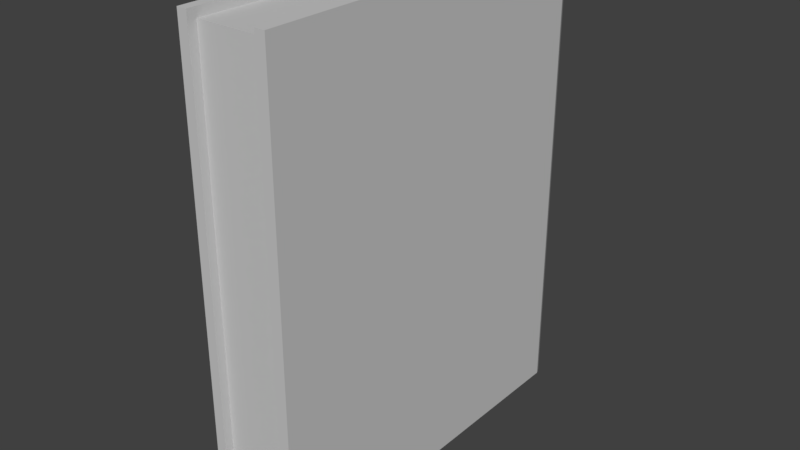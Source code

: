 # Source: BookThick.blend  (saved by Blender 2.79.0; exported with 4.5.12 LTS)
import bpy
from mathutils import Matrix  # noqa: F401  (used for matrix-valued properties, if any)

bpy.ops.wm.read_factory_settings(use_empty=True)
scene = bpy.context.scene
scene.name = 'Scene'

# ---- collections
col_collection_1 = bpy.data.collections.new('Collection 1'); scene.collection.children.link(col_collection_1)

# ---- materials (node trees are filled in below, after node groups)
mat_material__48 = bpy.data.materials.new('Material #48')
mat_material__48.alpha_threshold = 0.0
mat_material__48.use_transparent_shadow = False
mat_material__48.diffuse_color = (0.588, 0.588, 0.588, 1.0)
mat_material__48.specular_color = (0.9, 0.9, 0.9)
mat_material__48.roughness = 0.5
mat_material__48.specular_intensity = 0.0

# ---- material node trees

# ---- world
world_world = bpy.data.worlds.new('World'); scene.world = world_world
world_world.color = (0.05088, 0.05088, 0.05088)
world_world.use_sun_shadow = False
world_world.sun_shadow_jitter_overblur = 0.0
world_world.cycles.sampling_method = 'MANUAL'

# ---- meshes
me_untitled_001 = bpy.data.meshes.new('Untitled.001')
me_untitled_001.from_pydata([(-1.649, 0.0, 0.0), (-0.2127, 0.0, 0.0), (-1.649, 7.737, 0.0), (-0.2127, 7.737, 0.0), (-1.649, 0.0, 9.843), (-0.2127, 0.0, 9.843), (-1.649, 7.737, 9.843), (-0.35, 7.874, 9.843), (-1.579, 7.846, 0.0), (-0.2828, 7.846, 0.0), (-1.579, 7.846, 9.843), (-0.2405, 7.804, 9.843), (-1.621, 7.804, 0.0), (-0.2405, 7.804, 0.0), (-1.621, 7.804, 9.843), (-0.2828, 7.846, 9.843), (-1.512, 7.874, 0.0), (-0.35, 7.874, 0.0), (-1.512, 7.874, 9.843), (-0.2127, 7.737, 9.843), (-1.858, 7.778, 0.0), (-1.862, 0.0, 0.0), (-1.862, 0.0, 9.843), (-1.858, 7.778, 9.843), (-1.798, 7.922, 9.843), (-1.697, 8.023, 9.843), (-1.553, 8.083, 9.843), (-0.3086, 8.083, 9.843), (-0.1647, 8.023, 9.843), (-0.06368, 7.922, 9.843), (-0.004086, 7.778, 9.843), (0.0, 0.0, 9.843), (0.0, 0.0, 0.0), (-0.004086, 7.778, 0.0), (-0.06368, 7.922, 0.0), (-0.1647, 8.023, 0.0), (-0.3086, 8.083, 0.0), (-1.553, 8.083, 0.0), (-1.697, 8.023, 0.0), (-1.798, 7.922, 0.0), (-1.649, 0.1809, 0.1809), (-1.649, 7.737, 0.2558), (-1.621, 7.804, 0.2558), (-1.579, 7.846, 0.2558), (-1.512, 7.874, 0.2558), (-0.35, 7.874, 0.2558), (-0.2828, 7.846, 0.2558), (-0.2405, 7.804, 0.2558), (-0.2127, 7.737, 0.2558), (-0.2127, 0.1809, 0.1809), (-0.2127, 0.1809, 9.662), (-0.2127, 7.737, 9.587), (-0.2405, 7.804, 9.587), (-0.2828, 7.846, 9.587), (-0.35, 7.874, 9.587), (-1.512, 7.874, 9.587), (-1.579, 7.846, 9.587), (-1.621, 7.804, 9.587), (-1.649, 7.737, 9.587), (-1.649, 0.1809, 9.662)], [], [(40, 41, 42), (42, 43, 44), (40, 42, 44), (44, 45, 46), (46, 47, 48), (44, 46, 48), (40, 44, 48), (40, 48, 49), (50, 51, 52), (52, 53, 54), (50, 52, 54), (59, 50, 54), (54, 55, 56), (56, 57, 58), (54, 56, 58), (59, 54, 58), (40, 49, 50), (50, 59, 40), (32, 33, 30), (30, 31, 32), (36, 37, 26), (26, 27, 36), (20, 21, 22), (22, 23, 20), (34, 35, 28), (28, 29, 34), (38, 39, 24), (24, 25, 38), (33, 34, 29), (29, 30, 33), (37, 38, 25), (25, 26, 37), (35, 36, 27), (27, 28, 35), (39, 20, 23), (23, 24, 39), (2, 0, 21), (21, 20, 2), (0, 4, 22), (22, 21, 0), (4, 6, 23), (23, 22, 4), (6, 14, 24), (24, 23, 6), (14, 10, 25), (25, 24, 14), (10, 18, 26), (26, 25, 10), (18, 7, 27), (27, 26, 18), (7, 15, 28), (28, 27, 7), (15, 11, 29), (29, 28, 15), (11, 19, 30), (30, 29, 11), (19, 5, 31), (31, 30, 19), (5, 1, 32), (32, 31, 5), (1, 3, 33), (33, 32, 1), (3, 13, 34), (34, 33, 3), (13, 9, 35), (35, 34, 13), (9, 17, 36), (36, 35, 9), (17, 16, 37), (37, 36, 17), (16, 8, 38), (38, 37, 16), (8, 12, 39), (39, 38, 8), (12, 2, 20), (20, 39, 12), (0, 2, 41), (41, 40, 0), (2, 12, 42), (42, 41, 2), (12, 8, 43), (43, 42, 12), (8, 16, 44), (44, 43, 8), (16, 17, 45), (45, 44, 16), (17, 9, 46), (46, 45, 17), (9, 13, 47), (47, 46, 9), (13, 3, 48), (48, 47, 13), (3, 1, 49), (49, 48, 3), (1, 5, 50), (50, 49, 1), (5, 19, 51), (51, 50, 5), (19, 11, 52), (52, 51, 19), (11, 15, 53), (53, 52, 11), (15, 7, 54), (54, 53, 15), (7, 18, 55), (55, 54, 7), (18, 10, 56), (56, 55, 18), (10, 14, 57), (57, 56, 10), (14, 6, 58), (58, 57, 14), (6, 4, 59), (59, 58, 6), (4, 0, 40), (40, 59, 4)])
me_untitled_001.polygons.foreach_set('use_smooth', [True] * 116)
_k = set([(0, 2), (0, 4), (0, 21), (1, 3), (1, 5), (1, 32), (2, 12), (2, 41), (3, 13), (3, 48), (4, 6), (4, 22), (5, 19), (5, 31), (6, 14), (6, 58), (7, 15), (7, 18), (7, 54), (8, 12), (8, 16), (9, 13), (9, 17), (10, 14), (10, 18), (11, 15), (11, 19), (16, 17), (16, 44), (17, 45), (18, 55), (19, 51), (20, 21), (20, 23), (20, 39), (21, 22), (22, 23), (23, 24), (24, 25), (25, 26), (26, 27), (26, 37), (27, 28), (27, 36), (28, 29), (29, 30), (30, 31), (30, 33), (31, 32), (32, 33), (33, 34), (34, 35), (35, 36), (36, 37), (37, 38), (38, 39), (40, 41), (40, 42), (40, 49), (40, 59), (41, 42), (42, 43), (43, 44), (44, 45), (45, 46), (46, 47), (47, 48), (48, 49), (49, 50), (50, 51), (50, 52), (50, 59), (51, 52), (52, 53), (53, 54), (54, 55), (55, 56), (56, 57), (57, 58), (58, 59)])
me_untitled_001.attributes.new('sharp_edge', 'BOOLEAN', 'EDGE').data.foreach_set('value', [ (min(e.vertices), max(e.vertices)) in _k for e in me_untitled_001.edges])
_uv = me_untitled_001.uv_layers.new(name='UVChannel_1')
_uv.uv.foreach_set('vector', [1.0, 0.0, 1.0, 0.9826, 0.9646, 0.9911, 0.9646, 0.9911, 0.9109, 0.9965, 0.8255, 1.0, 1.0, 0.0, 0.9646, 0.9911, 0.8255, 1.0, 0.8255, 1.0, 0.1745, 1.0, 0.08913, 0.9965, 0.08913, 0.9965, 0.03536, 0.9911, 0.0, 0.9826, 0.8255, 1.0, 0.08913, 0.9965, 0.0, 0.9826, 1.0, 0.0, 0.8255, 1.0, 0.0, 0.9826, 1.0, 0.0, 0.0, 0.9826, 0.0, 0.0, 1.0, 0.0, 1.0, 0.9826, 0.9646, 0.9911, 0.9646, 0.9911, 0.9109, 0.9965, 0.8255, 1.0, 1.0, 0.0, 0.9646, 0.9911, 0.8255, 1.0, 0.0, 0.0, 1.0, 0.0, 0.8255, 1.0, 0.8255, 1.0, 0.1745, 1.0, 0.08913, 0.9965, 0.08913, 0.9965, 0.03536, 0.9911, 0.0, 0.9826, 0.8255, 1.0, 0.08913, 0.9965, 0.0, 0.9826, 0.0, 0.0, 0.8255, 1.0, 0.0, 0.9826, 0.0, 0.0, 1.0, 0.0, 1.0, 1.0, 1.0, 1.0, 0.0, 1.0, 0.0, 0.0, 0.0, 0.0, 0.9826, 0.0, 0.9826, 1.0, 0.9826, 1.0, 0.0, 1.0, 0.0, 0.0, 0.1745, 0.0, 0.8255, 0.0, 0.8255, 1.0, 0.8255, 1.0, 0.1745, 1.0, 0.1745, 0.0, 0.01745, 0.0, 1.0, 0.0, 1.0, 1.0, 1.0, 1.0, 0.01745, 1.0, 0.01745, 0.0, 0.0371, -2.391e-09, 0.08983, -9.483e-10, 0.08983, 1.0, 0.08983, 1.0, 0.0371, 1.0, 0.0371, -2.391e-09, 0.02101, -2.391e-08, 0.01584, -9.483e-09, 0.01584, 1.0, 0.01584, 1.0, 0.02101, 1.0, 0.02101, -2.391e-08, -0.0009927, -3.02e-09, 0.0371, -2.391e-09, 0.0371, 1.0, 0.0371, 1.0, -0.0009927, 1.0, -0.0009927, -3.02e-09, 0.0189, -3.315e-08, 0.02101, -2.391e-08, 0.02101, 1.0, 0.02101, 1.0, 0.0189, 1.0, 0.0189, -3.315e-08, 0.08983, -9.483e-10, 0.1745, 0.0, 0.1745, 1.0, 0.1745, 1.0, 0.08983, 1.0, 0.08983, -9.483e-10, 0.01584, -9.483e-09, 0.01745, 0.0, 0.01745, 1.0, 0.01745, 1.0, 0.01584, 1.0, 0.01584, -9.483e-09, 0.01745, 0.0, 1.0, 0.0, 1.0, 0.0, 1.0, 0.0, 0.01745, 0.0, 0.01745, 0.0, 1.0, 0.0, 1.0, 1.0, 1.0, 1.0, 1.0, 1.0, 1.0, 0.0, 1.0, 0.0, 1.0, 1.0, 0.01745, 1.0, 0.01745, 1.0, 0.01745, 1.0, 1.0, 1.0, 1.0, 1.0, 0.01745, 1.0, 0.01584, 1.0, 0.01584, 1.0, 0.01584, 1.0, 0.01745, 1.0, 0.01745, 1.0, 0.01584, 1.0, 0.02101, 1.0, 0.02101, 1.0, 0.02101, 1.0, 0.01584, 1.0, 0.01584, 1.0, 0.02101, 1.0, 0.0189, 1.0, 0.0189, 1.0, 0.0189, 1.0, 0.02101, 1.0, 0.02101, 1.0, 0.8255, 1.0, 0.1745, 1.0, 0.1745, 1.0, 0.1745, 1.0, 0.8255, 1.0, 0.8255, 1.0, 0.1745, 1.0, 0.08983, 1.0, 0.08983, 1.0, 0.08983, 1.0, 0.1745, 1.0, 0.1745, 1.0, 0.08983, 1.0, 0.0371, 1.0, 0.0371, 1.0, 0.0371, 1.0, 0.08983, 1.0, 0.08983, 1.0, 0.0371, 1.0, -0.0009927, 1.0, -0.0009927, 1.0, -0.0009927, 1.0, 0.0371, 1.0, 0.0371, 1.0, 0.9826, 1.0, 0.0, 1.0, 0.0, 1.0, 0.0, 1.0, 0.9826, 1.0, 0.9826, 1.0, 0.0, 1.0, 0.0, 0.0, 0.0, 0.0, 0.0, 0.0, 0.0, 1.0, 0.0, 1.0, 0.0, 0.0, 0.9826, 0.0, 0.9826, 0.0, 0.9826, 0.0, 0.0, 0.0, 0.0, 0.0, -0.0009927, -3.02e-09, 0.0371, -2.391e-09, 0.0371, -2.391e-09, 0.0371, -2.391e-09, -0.0009927, -3.02e-09, -0.0009927, -3.02e-09, 0.0371, -2.391e-09, 0.08983, -9.483e-10, 0.08983, -9.483e-10, 0.08983, -9.483e-10, 0.0371, -2.391e-09, 0.0371, -2.391e-09, 0.08983, -9.483e-10, 0.1745, 0.0, 0.1745, 0.0, 0.1745, 0.0, 0.08983, -9.483e-10, 0.08983, -9.483e-10, 0.1745, 0.0, 0.8255, 0.0, 0.8255, 0.0, 0.8255, 0.0, 0.1745, 0.0, 0.1745, 0.0, 0.0189, -3.315e-08, 0.02101, -2.391e-08, 0.02101, -2.391e-08, 0.02101, -2.391e-08, 0.0189, -3.315e-08, 0.0189, -3.315e-08, 0.02101, -2.391e-08, 0.01584, -9.483e-09, 0.01584, -9.483e-09, 0.01584, -9.483e-09, 0.02101, -2.391e-08, 0.02101, -2.391e-08, 0.01584, -9.483e-09, 0.01745, 0.0, 0.01745, 0.0, 0.01745, 0.0, 0.01584, -9.483e-09, 0.01584, -9.483e-09, 1.0, 0.0, 1.0, 0.9826, 1.0, 0.9826, 1.0, 0.9826, 1.0, 0.0, 1.0, 0.0, 1.0, 0.9826, 0.9646, 0.9911, 0.9646, 0.9911, 0.9646, 0.9911, 1.0, 0.9826, 1.0, 0.9826, 0.9646, 0.9911, 0.9109, 0.9965, 0.9109, 0.9965, 0.9109, 0.9965, 0.9646, 0.9911, 0.9646, 0.9911, 0.9109, 0.9965, 0.8255, 1.0, 0.8255, 1.0, 0.8255, 1.0, 0.9109, 0.9965, 0.9109, 0.9965, 0.8255, 1.0, 0.1745, 1.0, 0.1745, 1.0, 0.1745, 1.0, 0.8255, 1.0, 0.8255, 1.0, 0.1745, 1.0, 0.08913, 0.9965, 0.08913, 0.9965, 0.08913, 0.9965, 0.1745, 1.0, 0.1745, 1.0, 0.08913, 0.9965, 0.03536, 0.9911, 0.03536, 0.9911, 0.03536, 0.9911, 0.08913, 0.9965, 0.08913, 0.9965, 0.03536, 0.9911, 0.0, 0.9826, 0.0, 0.9826, 0.0, 0.9826, 0.03536, 0.9911, 0.03536, 0.9911, 0.0, 0.9826, 0.0, 0.0, 0.0, 0.0, 0.0, 0.0, 0.0, 0.9826, 0.0, 0.9826, 1.0, 0.0, 1.0, 1.0, 1.0, 1.0, 1.0, 1.0, 1.0, 0.0, 1.0, 0.0, 1.0, 0.0, 1.0, 0.9826, 1.0, 0.9826, 1.0, 0.9826, 1.0, 0.0, 1.0, 0.0, 1.0, 0.9826, 0.9646, 0.9911, 0.9646, 0.9911, 0.9646, 0.9911, 1.0, 0.9826, 1.0, 0.9826, 0.9646, 0.9911, 0.9109, 0.9965, 0.9109, 0.9965, 0.9109, 0.9965, 0.9646, 0.9911, 0.9646, 0.9911, 0.9109, 0.9965, 0.8255, 1.0, 0.8255, 1.0, 0.8255, 1.0, 0.9109, 0.9965, 0.9109, 0.9965, 0.8255, 1.0, 0.1745, 1.0, 0.1745, 1.0, 0.1745, 1.0, 0.8255, 1.0, 0.8255, 1.0, 0.1745, 1.0, 0.08913, 0.9965, 0.08913, 0.9965, 0.08913, 0.9965, 0.1745, 1.0, 0.1745, 1.0, 0.08913, 0.9965, 0.03536, 0.9911, 0.03536, 0.9911, 0.03536, 0.9911, 0.08913, 0.9965, 0.08913, 0.9965, 0.03536, 0.9911, 0.0, 0.9826, 0.0, 0.9826, 0.0, 0.9826, 0.03536, 0.9911, 0.03536, 0.9911, 0.0, 0.9826, 0.0, 0.0, 0.0, 0.0, 0.0, 0.0, 0.0, 0.9826, 0.0, 0.9826, 0.0, 1.0, 0.0, 0.0, 0.0, 0.0, 0.0, 0.0, 0.0, 1.0, 0.0, 1.0])
me_untitled_001.materials.append(mat_material__48)
me_untitled_001.use_remesh_preserve_volume = False
me_untitled_001.use_remesh_preserve_attributes = False
me_untitled_001.use_mirror_vertex_groups = False
me_untitled_001.update()
me_untitled_001.normals_split_custom_set([tuple(v) for v in zip(*[iter([-0.02393, 0.009911, -0.9997, -0.02393, 0.009911, -0.9997, -0.02393, 0.009911, -0.9997, -0.001651, 0.002577, -1.0, 5.586e-07, 0.0, -1.0, -0.001106, 0.001642, -1.0, -0.003775, 0.009684, -0.9999, -0.001651, 0.002577, -1.0, -0.001106, 0.001642, -1.0, -0.001106, 0.001642, -1.0, 0.0, 0.0, -1.0, 0.0, 0.0, -1.0, 0.0, 0.0, -1.0, 0.0, 0.0, -1.0, -0.001895, 0.001339, -1.0, -0.001106, 0.001642, -1.0, 0.0, 0.0, -1.0, -0.001895, 0.001339, -1.0, -0.003775, 0.009684, -0.9999, -0.001106, 0.001642, -1.0, -0.001895, 0.001339, -1.0, -0.003775, 0.009684, -0.9999, -0.001895, 0.001339, -1.0, 0.0, 0.009914, -1.0, 0.02393, 0.009911, 0.9997, 0.02393, 0.009911, 0.9997, 0.02393, 0.009911, 0.9997, 0.001635, 0.002582, 1.0, 0.0, 0.0, 1.0, 0.0006913, 0.002326, 1.0, 0.004467, 0.009817, 0.9999, 0.001635, 0.002582, 1.0, 0.0006913, 0.002326, 1.0, -0.001497, 0.009873, 1.0, 0.004467, 0.009817, 0.9999, 0.0006913, 0.002326, 1.0, 0.0006913, 0.002326, 1.0, 0.0, 0.0, 1.0, 0.0, 0.0, 1.0, 0.0, 0.0, 1.0, 0.0, 0.0, 1.0, 0.0005542, 0.000431, 1.0, 0.0006913, 0.002326, 1.0, 0.0, 0.0, 1.0, 0.0005542, 0.000431, 1.0, -0.001497, 0.009873, 1.0, 0.0006913, 0.002326, 1.0, 0.0005542, 0.000431, 1.0, 0.0, -1.0, 0.0, 0.0, -1.0, 0.0, 0.0, -1.0, 0.0, 0.0, -1.0, 0.0, 0.0, -1.0, 0.0, 0.0, -1.0, 0.0, 1.0, 0.0005253, 0.0, 1.0, 0.0005253, 0.0, 1.0, 0.0005253, 0.0, 1.0, 0.0005253, 0.0, 1.0, 0.0005253, 0.0, 1.0, 0.0005253, 0.0, 0.0, 1.0, 0.0, 0.0, 1.0, 0.0, 0.0, 1.0, 0.0, 0.0, 1.0, 0.0, 0.0, 1.0, 0.0, 0.0, 1.0, 0.0, -1.0, 0.0005253, 0.0, -1.0, 0.0005253, 0.0, -1.0, 0.0005253, 0.0, -1.0, 0.0005253, 0.0, -1.0, 0.0005253, 0.0, -1.0, 0.0005253, 0.0, 0.8315, 0.5556, 0.0, 0.5556, 0.8315, 0.0, 0.5556, 0.8315, 0.0, 0.5556, 0.8315, 0.0, 0.8315, 0.5556, 0.0, 0.8315, 0.5556, 0.0, -0.5556, 0.8315, 0.0, -0.8315, 0.5556, 0.0, -0.8315, 0.5556, 0.0, -0.8315, 0.5556, 0.0, -0.5556, 0.8315, 0.0, -0.5556, 0.8315, 0.0, 0.9239, 0.3827, 0.0, 0.8315, 0.5556, 0.0, 0.8315, 0.5556, 0.0, 0.8315, 0.5556, 0.0, 0.9239, 0.3827, 0.0, 0.9239, 0.3827, 0.0, -0.3827, 0.9239, 0.0, -0.5556, 0.8315, 0.0, -0.5556, 0.8315, 0.0, -0.5556, 0.8315, 0.0, -0.3827, 0.9239, 0.0, -0.3827, 0.9239, 0.0, 0.5556, 0.8315, 0.0, 0.3827, 0.9239, 0.0, 0.3827, 0.9239, 0.0, 0.3827, 0.9239, 0.0, 0.5556, 0.8315, 0.0, 0.5556, 0.8315, 0.0, -0.8315, 0.5556, 0.0, -0.9239, 0.3827, 0.0, -0.9239, 0.3827, 0.0, -0.9239, 0.3827, 0.0, -0.8315, 0.5556, 0.0, -0.8315, 0.5556, 0.0, 0.0, 0.0, -1.0, 0.0, 0.0, -1.0, 0.0, 0.0, -1.0, 0.0, 0.0, -1.0, 0.0, 0.0, -1.0, 0.0, 0.0, -1.0, 0.0, -1.0, 0.0, 0.0, -1.0, 0.0, 0.0, -1.0, 0.0, 0.0, -1.0, 0.0, 0.0, -1.0, 0.0, 0.0, -1.0, 0.0, 1.355e-07, 0.0, 1.0, 2.884e-06, 0.0, 1.0, 1.14e-06, 0.0, 1.0, 1.14e-06, 0.0, 1.0, 0.0, 0.0, 1.0, 1.355e-07, 0.0, 1.0, 2.884e-06, 0.0, 1.0, 1.469e-06, 0.0, 1.0, 1.858e-06, 0.0, 1.0, 1.858e-06, 0.0, 1.0, 1.14e-06, 0.0, 1.0, 2.884e-06, 0.0, 1.0, 1.469e-06, 0.0, 1.0, -1.449e-06, 0.0, 1.0, -4.155e-07, 0.0, 1.0, -4.155e-07, 0.0, 1.0, 1.858e-06, 0.0, 1.0, 1.469e-06, 0.0, 1.0, -1.449e-06, 0.0, 1.0, 0.0, 0.0, 1.0, -2.857e-06, 0.0, 1.0, -2.857e-06, 0.0, 1.0, -4.155e-07, 0.0, 1.0, -1.449e-06, 0.0, 1.0, 0.0, 0.0, 1.0, 0.0, 0.0, 1.0, 0.0, 0.0, 1.0, 0.0, 0.0, 1.0, -2.857e-06, 0.0, 1.0, 0.0, 0.0, 1.0, 0.0, 0.0, 1.0, 0.0, 0.0, 1.0, 0.0, 0.0, 1.0, 0.0, 0.0, 1.0, 0.0, 0.0, 1.0, 0.0, 0.0, 1.0, 0.0, 0.0, 1.0, 2.638e-06, 0.0, 1.0, 3.671e-06, 0.0, 1.0, 3.671e-06, 0.0, 1.0, 0.0, 0.0, 1.0, 0.0, 0.0, 1.0, 2.638e-06, 0.0, 1.0, -1.924e-06, 0.0, 1.0, -6.586e-07, 0.0, 1.0, -6.586e-07, 0.0, 1.0, 3.671e-06, 0.0, 1.0, 2.638e-06, 0.0, 1.0, -1.924e-06, 0.0, 1.0, 0.0, 0.0, 1.0, -1.355e-07, 0.0, 1.0, -1.355e-07, 0.0, 1.0, -6.586e-07, 0.0, 1.0, -1.924e-06, 0.0, 1.0, 0.0, -1.0, 0.0, 0.0, -1.0, 0.0, 0.0, -1.0, 0.0, 0.0, -1.0, 0.0, 0.0, -1.0, 0.0, 0.0, -1.0, 0.0, 0.0, 0.0, -1.0, 0.0, 0.0, -1.0, 0.0, 0.0, -1.0, 0.0, 0.0, -1.0, 0.0, 0.0, -1.0, 0.0, 0.0, -1.0, 0.0, 0.0, -1.0, 0.0, 0.0, -1.0, 0.0, 0.0, -1.0, 0.0, 0.0, -1.0, 0.0, 0.0, -1.0, 0.0, 0.0, -1.0, 0.0, 0.0, -1.0, 0.0, 0.0, -1.0, 0.0, 0.0, -1.0, 0.0, 0.0, -1.0, 0.0, 0.0, -1.0, 0.0, 0.0, -1.0, 0.0, 0.0, -1.0, 0.0, 0.0, -1.0, 0.0, 0.0, -1.0, 0.0, 0.0, -1.0, 0.0, 0.0, -1.0, 0.0, 0.0, -1.0, 0.0, 0.0, -1.0, 0.0, 0.0, -1.0, 0.0, 0.0, -1.0, 0.0, 0.0, -1.0, 0.0, 0.0, -1.0, 0.0, 0.0, -1.0, 0.0, 0.0, -1.0, 0.0, 0.0, -1.0, 0.0, 0.0, -1.0, 0.0, 0.0, -1.0, 0.0, 0.0, -1.0, 0.0, 0.0, -1.0, 0.0, 0.0, -1.0, 0.0, 0.0, -1.0, 0.0, 0.0, -1.0, 0.0, 0.0, -1.0, 0.0, 0.0, -1.0, 0.0, 0.0, -1.0, 0.0, 0.0, -1.0, 0.0, 0.0, -1.0, 0.0, 0.0, -1.0, 0.0, 0.0, -1.0, 0.0, 0.0, -1.0, 0.0, 0.0, -1.0, 1.0, 3.348e-07, 0.0, 1.0, 0.0, 0.0, 1.0, 0.0, 0.0, 1.0, 0.0, 0.0, 1.0, 3.316e-07, 0.0, 1.0, 3.348e-07, 0.0, 0.9239, -0.3827, 0.0, 0.8315, -0.5556, 0.0, 0.8315, -0.5556, 0.0, 0.8315, -0.5556, 0.0, 0.9239, -0.3827, 0.0, 0.9239, -0.3827, 0.0, 0.8315, -0.5556, 0.0, 0.5556, -0.8315, 0.0, 0.5556, -0.8315, 0.0, 0.5556, -0.8315, 0.0, 0.8315, -0.5556, 0.0, 0.8315, -0.5556, 0.0, 0.5556, -0.8315, 0.0, 0.3827, -0.9239, 0.0, 0.3827, -0.9239, 0.0, 0.3827, -0.9239, 0.0, 0.5556, -0.8315, 0.0, 0.5556, -0.8315, 0.0, 0.0, -1.0, 0.0, 0.0, -1.0, 0.0, 0.0, -1.0, 0.0, 0.0, -1.0, 0.0, 0.0, -1.0, 0.0, 0.0, -1.0, 0.0, -0.3827, -0.9239, 0.0, -0.5556, -0.8315, 0.0, -0.5556, -0.8315, 0.0, -0.5556, -0.8315, 0.0, -0.3827, -0.9239, 0.0, -0.3827, -0.9239, 0.0, -0.5556, -0.8315, 0.0, -0.8315, -0.5556, 0.0, -0.8315, -0.5556, 0.0, -0.8315, -0.5556, 0.0, -0.5556, -0.8315, 0.0, -0.5556, -0.8315, 0.0, -0.8315, -0.5556, 0.0, -0.9239, -0.3827, 0.0, -0.9239, -0.3827, 0.0, -0.9239, -0.3827, 0.0, -0.8315, -0.5556, 0.0, -0.8315, -0.5556, 0.0, -1.0, -3.797e-09, 0.0, -1.0, -1.001e-07, 0.0, -1.0, -1.041e-07, 0.0, -1.0, -1.041e-07, 0.0, -1.0, -3.855e-09, 0.0, -1.0, -3.797e-09, 0.0, -1.0, -1.001e-07, 0.0, -1.0, 7.061e-08, 0.0, -1.0, 6.893e-08, 0.0, -1.0, 6.893e-08, 0.0, -1.0, -1.041e-07, 0.0, -1.0, -1.001e-07, 0.0, -1.0, 7.061e-08, 0.0, -1.0, 0.0, 0.0, -1.0, -8.16e-11, 0.0, -1.0, -8.16e-11, 0.0, -1.0, 6.893e-08, 0.0, -1.0, 7.061e-08, 0.0, -0.9239, -0.3827, 0.0, -0.8315, -0.5556, 0.0, -0.8315, -0.5556, 0.0, -0.8315, -0.5556, 0.0, -0.9239, -0.3827, 0.0, -0.9239, -0.3827, 0.0, -0.8315, -0.5556, 0.0, -0.5556, -0.8315, 0.0, -0.5556, -0.8315, 0.0, -0.5556, -0.8315, 0.0, -0.8315, -0.5556, 0.0, -0.8315, -0.5556, 0.0, -0.5556, -0.8315, 0.0, -0.3827, -0.9239, 0.0, -0.3827, -0.9239, 0.0, -0.3827, -0.9239, 0.0, -0.5556, -0.8315, 0.0, -0.5556, -0.8315, 0.0, 0.0, -1.0, 0.0, 0.0, -1.0, 0.0, 0.0, -1.0, 0.0, 0.0, -1.0, 0.0, 0.0, -1.0, 0.0, 0.0, -1.0, 0.0, 0.3827, -0.9239, 0.0, 0.5556, -0.8315, 0.0, 0.5556, -0.8315, 0.0, 0.5556, -0.8315, 0.0, 0.3827, -0.9239, 0.0, 0.3827, -0.9239, 0.0, 0.5556, -0.8315, 0.0, 0.8315, -0.5556, 0.0, 0.8315, -0.5556, 0.0, 0.8315, -0.5556, 0.0, 0.5556, -0.8315, 0.0, 0.5556, -0.8315, 0.0, 0.8315, -0.5556, 0.0, 0.9239, -0.3827, 0.0, 0.9239, -0.3827, 0.0, 0.9239, -0.3827, 0.0, 0.8315, -0.5556, 0.0, 0.8315, -0.5556, 0.0, 1.0, -3.037e-08, 0.0, 1.0, 2.494e-08, 0.0, 1.0, 1.712e-08, 0.0, 1.0, 1.712e-08, 0.0, 1.0, -3.084e-08, 0.0, 1.0, -3.037e-08, 0.0, 1.0, 2.494e-08, 0.0, 1.0, 3.348e-07, 0.0, 1.0, 3.316e-07, 0.0, 1.0, 3.316e-07, 0.0, 1.0, 1.712e-08, 0.0, 1.0, 2.494e-08, 0.0])] * 3)])

# ---- objects
ob_book_001 = bpy.data.objects.new('Book.001', me_untitled_001)

# ---- transforms, parenting, visibility, modifiers, constraints
ob_book_001.location = (-8.444e-05, -7.451e-09, 6.661e-08)
ob_book_001.rotation_euler = (-9.974e-07, 0.0, 0.0)
ob_book_001.scale = (0.0254, 0.0254, 0.0254)
ob_book_001.color = (0.8, 0.8, 0.8, 1.0)
ob_book_001.lineart.crease_threshold = 0.0

# ---- collection membership
col_collection_1.objects.link(ob_book_001)

# ---- scene / render settings (as saved in the file)
scene.frame_start = 1; scene.frame_end = 250; scene.frame_set(1)
scene.render.engine = 'BLENDER_EEVEE_NEXT'
scene.render.resolution_percentage = 50
scene.render.fps = 30
scene.render.dither_intensity = 0.0
scene.cycles.use_denoising = False
scene.cycles.samples = 128
scene.cycles.sampling_pattern = 'TABULATED_SOBOL'
scene.cycles.use_adaptive_sampling = False
scene.cycles.use_light_tree = False
scene.cycles.blur_glossy = 0.0
scene.cycles.sample_clamp_indirect = 0.0
scene.view_settings.view_transform = 'Standard'
bpy.context.view_layer.update()

# ---- added for rendering (the .blend has no active camera and no usable light): camera, sun
cam_auto = bpy.data.cameras.new('AutoCamera')
cam_auto.lens = 50.0
cam_auto.sensor_width = 36.0
cam_auto.clip_end = 1000.0
ob_auto_camera = bpy.data.objects.new('AutoCamera', cam_auto)
scene.collection.objects.link(ob_auto_camera)
ob_auto_camera.location = (0.278757, -0.260331, 0.366987)
ob_auto_camera.rotation_euler = (1.09748, -7.21219e-08, 0.694738)
scene.camera = ob_auto_camera
light_auto_sun = bpy.data.lights.new('AutoSun', 'SUN')
light_auto_sun.energy = 3.0
light_auto_sun.angle = 0.0523599
ob_auto_sun = bpy.data.objects.new('AutoSun', light_auto_sun)
scene.collection.objects.link(ob_auto_sun)
ob_auto_sun.rotation_euler = (0.872665, 0.174533, 0.523599)
bpy.context.view_layer.update()

